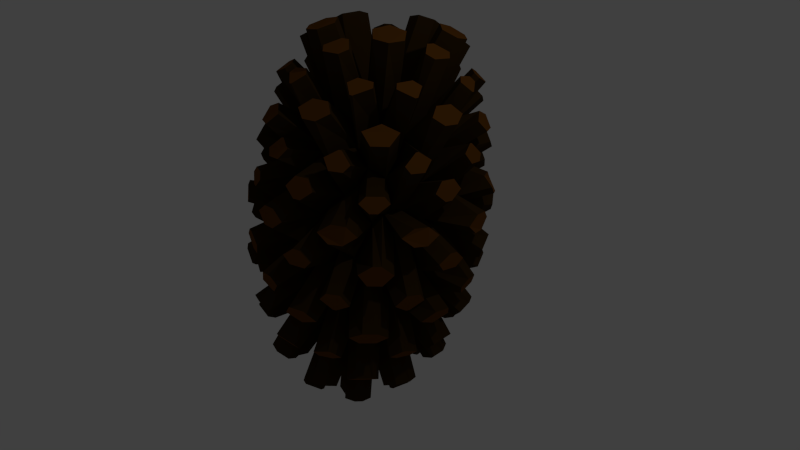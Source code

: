 # Source: Tannenzapfen.blend  (saved by Blender 2.76.0; exported with 4.5.12 LTS)
import bpy
from mathutils import Matrix  # noqa: F401  (used for matrix-valued properties, if any)

bpy.ops.wm.read_factory_settings(use_empty=True)
scene = bpy.context.scene
scene.name = 'Scene'

# ---- collections
col_collection_1 = bpy.data.collections.new('Collection 1'); scene.collection.children.link(col_collection_1)

# ---- materials (node trees are filled in below, after node groups)
mat_material_001 = bpy.data.materials.new('Material.001')
mat_material_001.alpha_threshold = 0.0
mat_material_001.roughness = 0.5
mat_material_002 = bpy.data.materials.new('Material.002')
mat_material_002.alpha_threshold = 0.0
mat_material_002.roughness = 0.5
mat_material_003 = bpy.data.materials.new('Material.003')
mat_material_003.alpha_threshold = 0.0
mat_material_003.roughness = 0.5

# ---- material node trees
mat_material_002.use_nodes = True; mat_material_002.node_tree.nodes.clear()
_N = mat_material_002.node_tree.nodes; _L = mat_material_002.node_tree.links
n0 = _N.new('ShaderNodeOutputMaterial'); n0.name = 'Material Output'; n0.location = (300, 300)
n1 = _N.new('ShaderNodeBsdfDiffuse'); n1.name = 'Diffuse BSDF'; n1.location = (10, 300)
n1.inputs[0].default_value = (0.03968, 0.02058, 0.004137, 1.0)
_L.new(n1.outputs[0], n0.inputs[0])
n0.is_active_output = True
mat_material_003.use_nodes = True; mat_material_003.node_tree.nodes.clear()
_N = mat_material_003.node_tree.nodes; _L = mat_material_003.node_tree.links
n0 = _N.new('ShaderNodeOutputMaterial'); n0.name = 'Material Output'; n0.location = (300, 300)
n1 = _N.new('ShaderNodeBsdfDiffuse'); n1.name = 'Diffuse BSDF'; n1.location = (10, 300)
n1.inputs[0].default_value = (0.1237, 0.04543, 0.005399, 1.0)
_L.new(n1.outputs[0], n0.inputs[0])
n0.is_active_output = True

# ---- world
world_world = bpy.data.worlds.new('World'); scene.world = world_world
world_world.color = (0.05088, 0.05088, 0.05088)
world_world.use_sun_shadow = False
world_world.sun_shadow_jitter_overblur = 0.0
world_world.cycles.sampling_method = 'MANUAL'
world_world.cycles.sample_map_resolution = 256

# ---- cameras
cam_camera = bpy.data.cameras.new('Camera')
cam_camera.clip_end = 100.0
cam_camera.lens = 35.0
cam_camera.sensor_width = 32.0
cam_camera.sensor_height = 18.0
cam_camera.ortho_scale = 7.314
cam_camera.dof.focus_distance = 0.0

# ---- lights
light_lamp = bpy.data.lights.new('Lamp', 'POINT')
light_lamp.transmission_factor = 0.0
light_lamp.cutoff_distance = 30.0
light_lamp.energy = 100.0
light_lamp.shadow_buffer_clip_start = 1.001
light_lamp.shadow_soft_size = 0.1
light_lamp.shadow_maximum_resolution = 0.006
light_lamp.use_absolute_resolution = True
light_lamp.cycles.use_multiple_importance_sampling = False

# ---- meshes
me_icosphere = bpy.data.meshes.new('Icosphere')
me_icosphere.from_pydata([(-0.05766, 0.4545, 2.173), (-0.1889, 0.2277, 2.207), (-0.05766, 0.0009011, 2.241), (0.1546, 0.08753, 2.228), (0.1546, 0.3678, 2.186), (0.4775, 0.6022, 1.74), (0.6174, 0.4048, 1.492), (0.6368, 0.5491, 1.344), (0.5315, 0.7313, 1.316), (0.4021, 0.8068, 1.635), (-0.01912, 0.9787, 1.61), (-0.1365, 0.986, 1.157), (-0.307, 0.9342, 1.286), (-0.3675, 0.8067, 1.432), (-0.181, 0.8709, 1.7), (-0.6278, 0.3568, 1.5), (-0.7198, 0.2029, 1.275), (-0.7198, -0.02217, 1.308), (-0.6278, -0.1032, 1.569), (-0.588, 0.1376, 1.606), (-0.3675, -0.5233, 1.835), (-0.307, -0.7179, 1.534), (-0.1365, -0.8052, 1.426), (-0.01912, -0.6953, 1.657), (-0.181, -0.5659, 1.712), (0.4775, -0.2673, 1.87), (0.4021, -0.5234, 1.632), (0.5315, -0.5149, 1.503), (0.6368, -0.3506, 1.358), (0.6174, -0.1691, 1.457), (0.3432, 0.7613, 0.1279), (0.416, 0.5961, 0.02107), (0.2115, 0.5774, -0.3848), (0.02417, 0.7198, -0.1167), (0.1604, 0.8272, 0.118), (-0.6027, 0.5809, 0.3515), (-0.4551, 0.5157, -0.2995), (-0.5537, 0.3015, -0.3435), (-0.6973, 0.1947, 0.08128), (-0.7157, 0.3621, 0.0686), (-0.7157, -0.4819, 0.511), (-0.6973, -0.3645, 0.1652), (-0.5537, -0.5912, -0.2095), (-0.4551, -0.7831, -0.1047), (-0.6027, -0.7007, 0.228), (0.1604, -0.9583, 0.3859), (0.02417, -0.9246, 0.13), (0.2115, -0.8671, -0.1681), (0.416, -0.7658, 0.2254), (0.3432, -0.8924, 0.376), (0.8148, -0.1897, 0.1514), (0.7122, -0.3622, -0.1678), (0.6844, -0.1135, -0.06775), (0.7122, 0.09489, -0.2364), (0.8148, 0.02357, 0.1194), (0.06322, -0.4703, -0.9747), (-0.1655, -0.3752, -0.9028), (-0.1655, -0.1084, -0.9429), (0.06322, -0.02592, -0.9552), (0.2046, -0.2544, -1.007), (0.06503, 0.6371, 2.1), (0.0001459, 0.8106, 1.932), (-0.1626, 0.8069, 1.759), (-0.284, 0.6947, 1.95), (-0.2456, 0.5004, 2.052), (-0.06824, 0.4945, 2.161), (0.2874, 0.6712, 1.802), (0.144, 0.6049, 2.104), (0.1823, 0.3922, 2.176), (0.336, 0.2731, 2.154), (0.463, 0.3677, 1.847), (0.4293, 0.5655, 1.795), (0.08095, 0.8372, 1.606), (0.2566, 0.7836, 1.738), (0.3768, 0.8087, 1.515), (0.2905, 0.9266, 1.413), (0.1413, 0.9875, 1.403), (0.01049, 0.9287, 1.296), (0.5438, 0.269, 1.692), (0.5438, 0.0371, 1.726), (0.6244, -0.08473, 1.772), (0.6964, -0.02388, 1.201), (0.6964, 0.173, 1.171), (0.6244, 0.3513, 1.383), (0.463, 0.02054, 2.119), (0.336, 0.1589, 2.103), (0.1823, 0.06138, 2.226), (0.144, -0.1629, 2.22), (0.2874, -0.283, 2.164), (0.4293, -0.216, 1.912), (-0.2944, 0.426, 2.131), (-0.4615, 0.3656, 1.848), (-0.5283, 0.1747, 1.854), (-0.4615, -0.009553, 1.904), (-0.2944, 0.00598, 2.126), (-0.2231, 0.2268, 2.201), (-0.4924, 0.4599, 1.663), (-0.3839, 0.6656, 1.756), (-0.3901, 0.7652, 1.32), (-0.5155, 0.69, 1.247), (-0.6076, 0.5082, 1.121), (-0.6165, 0.4034, 1.576), (-0.2456, -0.07839, 2.139), (-0.284, -0.2942, 2.098), (-0.1626, -0.4575, 1.949), (0.0001459, -0.4324, 1.967), (0.06503, -0.1951, 2.225), (-0.06824, -0.04086, 2.241), (-0.3839, -0.3233, 1.904), (-0.4924, -0.1538, 1.755), (-0.6165, -0.1074, 1.776), (-0.6076, -0.359, 1.251), (-0.5155, -0.4958, 1.425), (-0.3901, -0.5463, 1.517), (0.2566, -0.4413, 1.922), (0.08095, -0.5311, 1.812), (0.01049, -0.7097, 1.542), (0.1413, -0.7344, 1.662), (0.2905, -0.7255, 1.306), (0.3768, -0.5308, 1.716), (0.7245, 0.2869, 1.19), (0.8477, 0.06713, 0.7811), (0.8301, 0.1984, 0.6555), (0.7771, 0.3616, 0.6287), (0.7134, 0.547, 0.8545), (0.684, 0.4148, 0.8334), (0.8477, -0.03715, 0.7967), (0.7245, -0.1765, 0.9245), (0.684, -0.3542, 0.9488), (0.7134, -0.4743, 1.008), (0.7771, -0.3634, 0.7374), (0.8301, -0.1995, 0.7152), (0.06771, 1.008, 1.082), (0.2172, 0.9256, 0.6523), (0.08595, 0.8853, 0.201), (-0.0706, 0.9029, 0.3551), (-0.2172, 0.9256, 0.6523), (-0.07915, 1.014, 1.078), (0.3066, 0.92, 0.8344), (0.3815, 0.8573, 0.9507), (0.5033, 0.7763, 1.114), (0.6582, 0.61, 0.6996), (0.5509, 0.6555, 0.2331), (0.4271, 0.7623, 0.2194), (-0.6812, 0.4462, 1.166), (-0.7134, 0.5522, 0.8896), (-0.7769, 0.3798, 0.6283), (-0.8207, 0.2126, 0.651), (-0.8477, 0.03891, 0.593), (-0.7315, 0.2234, 0.8621), (-0.6582, 0.5873, 0.5481), (-0.4873, 0.7589, 0.9655), (-0.3715, 0.8947, 1.096), (-0.3066, 0.8652, 0.469), (-0.4366, 0.7992, 0.563), (-0.5661, 0.6791, 0.4285), (-0.4873, -0.6709, 0.9987), (-0.6582, -0.6028, 0.7267), (-0.5661, -0.7256, 0.6392), (-0.4366, -0.801, 0.8031), (-0.3066, -0.8916, 0.7325), (-0.3715, -0.7849, 1.013), (-0.6293, -0.4691, 1.043), (-0.6812, -0.2867, 1.276), (-0.7315, -0.1414, 1.062), (-0.8477, -0.06537, 0.6086), (-0.8207, -0.2144, 0.7151), (-0.7769, -0.3809, 0.7424), (0.3815, -0.7428, 1.191), (0.2719, -0.8368, 1.098), (0.4271, -0.8377, 0.6561), (0.5509, -0.7604, 0.4455), (0.6582, -0.58, 0.8782), (0.5033, -0.6175, 1.323), (0.193, -0.8956, 0.9255), (0.06771, -0.8483, 1.36), (-0.07915, -0.8551, 1.359), (-0.1909, -0.8956, 0.9255), (-0.0706, -0.9611, 0.6348), (0.08595, -0.9895, 0.4823), (0.5864, 0.5132, 0.1118), (0.684, 0.3642, 0.1341), (0.6984, 0.1505, -0.1204), (0.5636, 0.1929, -0.2355), (0.4521, 0.3189, -0.5556), (0.4437, 0.5205, -0.3044), (-0.3216, 0.6967, -0.1199), (-0.1637, 0.7836, 0.07119), (-0.01212, 0.6848, -0.3291), (-0.1038, 0.5193, -0.5857), (-0.2841, 0.4797, -0.407), (-0.4241, 0.5363, -0.3068), (-0.7851, -0.1954, 0.01397), (-0.7851, -0.01125, -0.01366), (-0.7058, 0.1548, 0.08305), (-0.6277, -0.04508, -0.3283), (-0.6277, -0.2807, -0.4657), (-0.7058, -0.3558, -0.04444), (-0.1637, -0.907, 0.4839), (-0.3216, -0.9034, 0.1202), (-0.4241, -0.786, 0.0201), (-0.2841, -0.7613, -0.09232), (-0.1038, -0.8451, -0.2083), (-0.01212, -0.9345, 0.04238), (0.684, -0.5109, 0.2654), (0.5864, -0.6366, 0.4434), (0.4437, -0.7891, -0.108), (0.4521, -0.67, -0.4073), (0.5636, -0.4557, -0.1382), (0.6984, -0.3813, -0.0406), (0.306, 0.2945, -0.7181), (0.2791, 0.09063, -0.6795), (0.08158, 0.039, -0.9498), (-0.07245, 0.1842, -0.9195), (0.01434, 0.3997, -0.7339), (0.1796, 0.4163, -0.7175), (0.3343, 0.006265, -0.6668), (0.5184, -0.0298, -0.6694), (0.5813, -0.1585, -0.3675), (0.5184, -0.3701, -0.6184), (0.3343, -0.437, -0.8263), (0.264, -0.2198, -0.776), (-0.3293, 0.2758, -0.7153), (-0.1618, 0.1718, -0.7826), (-0.2136, -0.0476, -0.8018), (-0.3791, -0.1466, -0.6439), (-0.5095, 0.01382, -0.585), (-0.4703, 0.1819, -0.6823), (-0.5095, -0.387, -0.5249), (-0.3791, -0.2509, -0.6282), (-0.2136, -0.3919, -0.7502), (-0.1618, -0.6159, -0.7995), (-0.3293, -0.6757, -0.5725), (-0.4703, -0.5763, -0.5686), (0.01434, -0.7996, -0.554), (-0.07245, -0.6481, -0.7947), (0.08158, -0.4984, -0.7342), (0.2791, -0.5214, -0.8137), (0.306, -0.6944, -0.5697), (0.1796, -0.772, -0.2755), (1.109, 0.7509, 1.498), (1.09, 0.6081, 1.656), (1.097, 0.5724, 1.665), (1.169, 0.4156, 1.598), (1.197, 0.5056, 1.457), (1.157, 0.6826, 1.427), (0.9408, 1.082, 1.111), (1.046, 0.9003, 1.139), (1.236, 0.832, 1.068), (1.177, 0.9415, 0.9388), (1.121, 1.026, 0.9261), (0.9126, 1.144, 1.021), (-0.4633, 1.516, 1.046), (-0.2928, 1.586, 1.036), (-0.2677, 1.613, 0.951), (-0.3942, 1.572, 0.8442), (-0.4836, 1.54, 0.849), (-0.5986, 1.494, 0.9689), (-1.226, -0.02676, 1.278), (-1.226, 0.1984, 1.244), (-1.402, 0.267, 1.153), (-1.42, 0.1095, 1.064), (-1.42, 0.005233, 1.079), (-1.238, -0.1191, 1.211), (-0.2928, -1.414, 1.486), (-0.4633, -1.345, 1.475), (-0.5279, -1.346, 1.395), (-0.4263, -1.425, 1.294), (-0.3473, -1.458, 1.299), (-0.2355, -1.465, 1.413), (1.046, -0.7287, 1.383), (0.9408, -0.9108, 1.41), (0.9126, -0.9964, 1.342), (0.9919, -0.9111, 1.217), (1.041, -0.8268, 1.204), (1.093, -0.6841, 1.296), (0.5533, 1.169, 2.323), (0.6951, 1.063, 2.314), (0.7434, 1.1, 2.255), (0.668, 1.303, 2.145), (0.6427, 1.323, 2.146), (0.5224, 1.281, 2.256), (-0.1854, 1.423, 2.261), (-0.02269, 1.404, 2.288), (0.05812, 1.471, 2.227), (-0.01234, 1.591, 2.105), (-0.04195, 1.593, 2.101), (-0.2038, 1.486, 2.197), (-0.9357, 0.3979, 2.414), (-0.8689, 0.5891, 2.41), (-0.8998, 0.701, 2.343), (-1.024, 0.6434, 2.248), (-1.035, 0.6084, 2.249), (-0.9954, 0.3901, 2.362), (-0.3915, -0.8148, 2.596), (-0.5129, -0.6735, 2.599), (-0.6128, -0.6809, 2.55), (-0.619, -0.8574, 2.473), (-0.5964, -0.8821, 2.473), (-0.4099, -0.894, 2.554), (1.018, -0.1896, 2.373), (0.9371, -0.0485, 2.455), (0.8563, -0.1148, 2.516), (0.8225, -0.3195, 2.522), (0.8708, -0.3714, 2.476), (1.011, -0.2264, 2.374), (-0.08028, 1.03, -0.9944), (0.01144, 1.171, -0.8981), (0.04773, 1.175, -0.8941), (0.2351, 1.063, -0.9595), (0.2032, 0.9393, -1.042), (0.0379, 0.9225, -1.06), (-1.1, 0.07847, -0.8517), (-1.178, 0.2309, -0.757), (-1.169, 0.2708, -0.7585), (-1.026, 0.4255, -0.8639), (-0.9423, 0.3435, -0.9523), (-0.9815, 0.1618, -0.9454), (-0.5994, -1.291, -0.6462), (-0.7394, -1.315, -0.5252), (-0.7704, -1.293, -0.5239), (-0.869, -1.102, -0.6348), (-0.7856, -1.049, -0.7433), (-0.6445, -1.149, -0.7488), (0.7292, -1.186, -0.6619), (0.7208, -1.329, -0.5229), (0.6931, -1.355, -0.5146), (0.4886, -1.408, -0.5888), (0.4567, -1.314, -0.7036), (0.5831, -1.198, -0.7414), (1.403, 0.1644, 0.4288), (1.421, 0.03437, 0.5627), (1.421, -0.06991, 0.5784), (1.403, -0.2335, 0.4885), (1.388, -0.1557, 0.3777), (1.388, 0.05752, 0.3457), (0.325, 0.1109, -1.808), (0.5225, 0.13, -1.755), (0.5778, 0.04565, -1.742), (0.5074, -0.1677, -1.766), (0.448, -0.1701, -1.782), (0.3067, 0.04582, -1.815), (0.6041, -1.454, 0.6715), (0.4837, -1.501, 0.793), (0.3943, -1.533, 0.7979), (0.263, -1.577, 0.69), (0.3375, -1.547, 0.5863), (0.5202, -1.481, 0.5764), (-0.7518, 0.7586, 2.662), (-0.5847, 0.7878, 2.737), (-0.5358, 0.8721, 2.725), (-0.5743, 1.066, 2.616), (-0.6742, 1.058, 2.567), (-0.7827, 0.8705, 2.595), (0.6965, -0.7918, -1.201), (0.8806, -0.7437, -1.119), (0.9257, -0.886, -1.016), (0.8143, -1.056, -0.9908), (0.6682, -1.068, -1.07), (0.6412, -0.8762, -1.189), (-1.03, -1.111, 0.6201), (-1.122, -0.9865, 0.7159), (-1.177, -0.9021, 0.7032), (-1.241, -0.7886, 0.5718), (-1.179, -0.8679, 0.4845), (-1.066, -1.04, 0.5104), (-0.01141, -0.96, -1.647), (-0.1654, -1.089, -1.572), (-0.2548, -1.057, -1.576), (-0.3066, -0.8536, -1.663), (-0.2585, -0.8173, -1.685), (-0.02977, -0.8997, -1.673), (-0.2108, -1.183, -1.143), (-0.124, -1.354, -1.027), (-0.2422, -1.437, -0.9337), (-0.4225, -1.372, -0.9435), (-0.4676, -1.23, -1.046), (-0.3002, -1.151, -1.148), (-1.241, 0.7195, 0.3455), (-1.177, 0.8666, 0.4379), (-1.122, 0.9509, 0.4252), (-1.03, 1.041, 0.2972), (-1.066, 0.9422, 0.213), (-1.179, 0.7697, 0.2389), (-0.5145, -0.5361, -1.711), (-0.68, -0.4078, -1.674), (-0.68, -0.3035, -1.69), (-0.5145, -0.1917, -1.763), (-0.4664, -0.2329, -1.773), (-0.4664, -0.4997, -1.733), (-0.8268, -0.3469, -1.268), (-0.9572, -0.4821, -1.158), (-1.075, -0.3749, -1.093), (-1.075, -0.1645, -1.125), (-0.9572, -0.08119, -1.218), (-0.8268, -0.2426, -1.284), (0.263, 1.507, 0.2273), (0.3943, 1.497, 0.3432), (0.4837, 1.465, 0.3481), (0.6041, 1.385, 0.2458), (0.5202, 1.382, 0.1469), (0.3375, 1.448, 0.1371), (-0.3066, 0.1258, -1.81), (-0.2548, 0.3458, -1.787), (-0.1654, 0.378, -1.792), (-0.01141, 0.2322, -1.826), (-0.02977, 0.1671, -1.833), (-0.2585, 0.08464, -1.82), (-0.3002, 0.5615, -1.404), (-0.4676, 0.6665, -1.331), (-0.4225, 0.8326, -1.274), (-0.2422, 0.8976, -1.284), (-0.124, 0.7904, -1.349), (-0.2108, 0.5938, -1.409), (0.5074, -0.5602, -1.707), (0.5778, -0.7569, -1.621), (0.5225, -0.8413, -1.609), (0.325, -0.8387, -1.666), (0.3067, -0.7784, -1.691), (0.448, -0.5626, -1.723), (1.171, -0.3664, -0.7451), (1.199, -0.5829, -0.6304), (1.185, -0.6209, -0.6292), (1.05, -0.6965, -0.7354), (1.005, -0.5543, -0.838), (1.068, -0.3811, -0.8436), (-0.6129, 1.357, 0.1771), (-0.4829, 1.452, 0.2798), (-0.3935, 1.484, 0.275), (-0.2469, 1.489, 0.1574), (-0.34, 1.391, 0.01774), (-0.4978, 1.334, 0.02628), (1.358, -0.4902, 0.1826), (1.305, -0.6541, 0.2046), (1.212, -0.7518, 0.065), (1.226, -0.5932, -0.04794), (1.24, -0.5552, -0.04909), (1.343, -0.4124, 0.07178), (0.2351, -1.5, -0.5751), (0.04773, -1.588, -0.4797), (0.01144, -1.585, -0.4846), (-0.08028, -1.478, -0.6182), (0.0379, -1.395, -0.7119), (0.2032, -1.406, -0.6898), (0.6412, 0.2866, -1.363), (0.6682, 0.5048, -1.306), (0.8143, 0.5167, -1.227), (0.9257, 0.3466, -1.201), (0.8806, 0.1805, -1.258), (0.6965, 0.2022, -1.351), (0.07248, -1.643, 0.3556), (-0.08407, -1.638, 0.3523), (-0.1772, -1.586, 0.1902), (-0.02559, -1.561, 0.09728), (0.0107, -1.564, 0.1022), (0.1469, -1.613, 0.2519), (-1.026, -0.8625, -0.6707), (-1.169, -0.6836, -0.6153), (-1.178, -0.645, -0.6256), (-1.1, -0.5271, -0.7608), (-0.9815, -0.6343, -0.826), (-0.9423, -0.81, -0.7792), (-0.2469, -1.579, 0.6176), (-0.3935, -1.541, 0.7288), (-0.4829, -1.508, 0.724), (-0.6129, -1.447, 0.5978), (-0.4978, -1.47, 0.4469), (-0.34, -1.527, 0.4555), (-1.313, -0.6431, 0.2055), (-1.357, -0.4766, 0.178), (-1.322, -0.3779, 0.008905), (-1.242, -0.5392, -0.05604), (-1.234, -0.5778, -0.04571), (-1.252, -0.7224, 0.1183), (-0.869, 0.6648, -0.8998), (-0.7704, 0.8799, -0.8499), (-0.7394, 0.9004, -0.8575), (-0.5994, 0.8425, -0.9663), (-0.6445, 0.6764, -1.023), (-0.7856, 0.5828, -0.9882), (-1.391, -0.2587, 0.4195), (-1.418, -0.08021, 0.5097), (-1.418, 0.02407, 0.4941), (-1.391, 0.1683, 0.3554), (-1.356, 0.02422, 0.2228), (-1.356, -0.16, 0.2504), (-0.8842, 1.128, -0.06024), (-0.7547, 1.226, -0.07741), (-0.6396, 1.203, -0.2283), (-0.7422, 1.061, -0.296), (-0.7732, 1.04, -0.2884), (-0.9208, 1.029, -0.1445), (0.4886, 0.9714, -0.9458), (0.6931, 0.9422, -0.8592), (0.7208, 0.9153, -0.8597), (0.7292, 0.7378, -0.9506), (0.5831, 0.7259, -1.03), (0.4567, 0.8479, -1.028), (1.239, -0.7798, 0.4977), (1.175, -0.9107, 0.6343), (1.12, -0.9951, 0.647), (1.012, -1.125, 0.5495), (1.048, -1.026, 0.3804), (1.145, -0.8774, 0.3581), (1.05, 0.2479, -0.8771), (1.185, 0.2067, -0.7534), (1.199, 0.1701, -0.7433), (1.171, -0.07058, -0.7895), (1.068, -0.08534, -0.8879), (1.005, 0.08182, -0.9334), (0.8907, -1.287, 0.2996), (0.7669, -1.393, 0.318), (0.683, -1.42, 0.223), (0.7559, -1.295, 0.0619), (0.7836, -1.27, 0.05352), (0.9263, -1.188, 0.1305), (1.012, 1.035, 0.2255), (1.12, 0.939, 0.3568), (1.175, 0.8546, 0.3695), (1.239, 0.6893, 0.2773), (1.145, 0.7417, 0.1152), (1.048, 0.8907, 0.0928), (0.6951, -0.5396, 2.555), (0.5533, -0.6385, 2.594), (0.5224, -0.7652, 2.563), (0.6427, -0.8377, 2.47), (0.668, -0.8187, 2.463), (0.7434, -0.5915, 2.509), (-0.7547, -1.397, 0.316), (-0.8842, -1.299, 0.3039), (-0.9208, -1.228, 0.1942), (-0.7732, -1.281, 0.0598), (-0.7422, -1.303, 0.05853), (-0.6396, -1.419, 0.1651), (0.4275, -1.412, 1.361), (0.537, -1.317, 1.462), (0.446, -1.298, 1.587), (0.2969, -1.359, 1.596), (0.2232, -1.445, 1.482), (0.3485, -1.444, 1.366), (-0.6075, -1.181, 1.788), (-0.668, -1.015, 1.9), (-0.6906, -0.99, 1.9), (-0.816, -0.9406, 1.801), (-0.7879, -1.068, 1.693), (-0.6721, -1.182, 1.707), (-1.357, 0.3057, 0.06062), (-1.313, 0.473, 0.03809), (-1.252, 0.5232, -0.06857), (-1.234, 0.3368, -0.1829), (-1.242, 0.2968, -0.1815), (-1.322, 0.1617, -0.07204), (-0.9877, -0.899, 1.284), (-0.8945, -0.9886, 1.413), (-0.9226, -0.8612, 1.522), (-1.015, -0.7019, 1.498), (-1.088, -0.6535, 1.363), (-1.036, -0.8146, 1.272), (-1.184, 0.4552, 1.542), (-1.092, 0.5928, 1.659), (-1.081, 0.6278, 1.657), (-1.072, 0.7835, 1.542), (-1.145, 0.6977, 1.428), (-1.196, 0.5239, 1.451), (-0.08407, 1.468, -0.1137), (0.07248, 1.473, -0.112), (0.1469, 1.414, -0.2022), (0.0107, 1.323, -0.3308), (-0.02559, 1.319, -0.3348), (-0.1772, 1.37, -0.2533), (1.253, 0.1197, 1.131), (1.228, 0.2916, 1.221), (1.2, 0.2017, 1.362), (1.2, 0.00475, 1.392), (1.228, -0.1226, 1.283), (1.253, 0.0154, 1.147), (-0.1228, 1.649, 1.363), (-0.00539, 1.596, 1.508), (0.02422, 1.593, 1.512), (0.155, 1.622, 1.417), (0.08143, 1.67, 1.282), (-0.06543, 1.676, 1.278), (1.305, 0.4832, 0.034), (1.358, 0.32, 0.06104), (1.343, 0.2131, -0.02205), (1.24, 0.3142, -0.1795), (1.226, 0.3508, -0.1896), (1.212, 0.5356, -0.1281), (0.3983, -0.6155, 2.868), (0.2549, -0.4946, 2.93), (0.1759, -0.5268, 2.934), (0.111, -0.7328, 2.886), (0.1918, -0.8139, 2.847), (0.3674, -0.7423, 2.837), (0.7669, 1.223, -0.07442), (0.8907, 1.116, -0.06096), (0.9263, 0.9721, -0.1936), (0.7836, 1.027, -0.291), (0.7559, 1.054, -0.2905), (0.683, 1.221, -0.1732), (0.8098, -0.9983, 1.76), (0.6804, -1.005, 1.898), (0.6551, -1.024, 1.905), (0.5688, -1.168, 1.835), (0.6598, -1.187, 1.71), (0.7816, -1.084, 1.692), (-0.5743, -0.4531, 2.844), (-0.5358, -0.2364, 2.891), (-0.5847, -0.1521, 2.878), (-0.7518, -0.1463, 2.798), (-0.7827, -0.273, 2.766), (-0.6742, -0.4606, 2.794), (0.155, -1.337, 1.86), (0.02422, -1.282, 1.944), (-0.00539, -1.285, 1.94), (-0.1228, -1.379, 1.817), (-0.06543, -1.43, 1.744), (0.08143, -1.423, 1.746), (-0.02269, -0.8735, 2.629), (-0.1854, -0.8989, 2.609), (-0.2038, -0.9781, 2.567), (-0.04195, -1.108, 2.507), (-0.01234, -1.105, 2.51), (0.05812, -0.9547, 2.591), (-1.174, 0.9497, 1.007), (-1.088, 0.8225, 1.142), (-1.015, 0.9083, 1.256), (-0.9226, 1.068, 1.232), (-0.8945, 1.158, 1.091), (-1.119, 1.034, 0.9942), (-1.072, -0.4986, 1.735), (-1.081, -0.3161, 1.799), (-1.092, -0.2821, 1.79), (-1.184, -0.1848, 1.638), (-1.196, -0.2772, 1.571), (-1.145, -0.4502, 1.6), (-0.8689, -0.05819, 2.507), (-0.9357, 0.1258, 2.455), (-0.9954, 0.1179, 2.402), (-1.035, -0.1238, 2.359), (-1.024, -0.1577, 2.368), (-0.8998, -0.1849, 2.476), (0.111, 1.345, 2.574), (0.1759, 1.163, 2.681), (0.2549, 1.13, 2.686), (0.3983, 1.228, 2.592), (0.3674, 1.34, 2.524), (0.1918, 1.411, 2.514), (-0.816, 1.226, 1.476), (-0.6906, 1.302, 1.556), (-0.668, 1.325, 1.549), (-0.6075, 1.451, 1.393), (-0.6721, 1.429, 1.315), (-0.7879, 1.315, 1.335), (1.169, -0.1307, 1.68), (1.097, -0.2607, 1.79), (1.09, -0.2974, 1.792), (1.109, -0.4805, 1.683), (1.157, -0.4359, 1.595), (1.197, -0.2581, 1.571), (0.3933, 1.579, 0.9124), (0.2232, 1.614, 1.023), (0.2969, 1.565, 1.158), (0.446, 1.504, 1.167), (0.537, 1.486, 1.042), (0.4827, 1.547, 0.9172), (1.011, 0.711, 2.234), (0.8708, 0.8794, 2.288), (0.8225, 0.8432, 2.347), (0.8563, 0.6457, 2.401), (0.9371, 0.5646, 2.363), (1.018, 0.6753, 2.243), (-0.5129, 1.204, 2.318), (-0.3915, 1.339, 2.273), (-0.4099, 1.402, 2.21), (-0.5964, 1.367, 2.135), (-0.619, 1.343, 2.143), (-0.6128, 1.197, 2.268), (0.9027, 0.1828, 2.698), (0.9027, 0.4147, 2.663), (0.8218, 0.4958, 2.702), (0.6948, 0.37, 2.8), (0.6948, 0.2657, 2.816), (0.8218, 0.1165, 2.758), (0.5688, 1.453, 1.442), (0.6551, 1.336, 1.551), (0.6804, 1.316, 1.55), (0.8098, 1.269, 1.42), (0.7816, 1.331, 1.33), (0.6598, 1.434, 1.317), (0.8604, 0.9837, 1.902), (1.0, 0.8153, 1.847), (1.02, 0.9581, 1.689), (0.9144, 1.14, 1.661), (0.785, 1.187, 1.791), (-0.1654, 1.575, 1.733), (-0.2827, 1.629, 1.588), (-0.4532, 1.559, 1.598), (-0.5137, 1.433, 1.755), (-0.3273, 1.468, 1.829), (-1.101, 0.4179, 1.907), (-1.193, 0.2803, 1.79), (-1.193, 0.0552, 1.824), (-1.101, -0.04212, 1.976), (-1.061, 0.1996, 2.019), (-0.5137, -1.057, 2.128), (-0.4532, -1.224, 2.016), (-0.2827, -1.293, 2.026), (-0.1654, -1.199, 2.149), (-0.3273, -1.069, 2.21), (0.8604, -0.5846, 2.137), (0.785, -0.8117, 2.091), (0.9144, -0.8047, 1.953), (1.02, -0.6226, 1.926), (1.0, -0.4396, 2.035), (0.5114, 1.271, -0.3914), (0.5843, 1.104, -0.5087), (0.3798, 1.133, -0.5953), (0.1924, 1.245, -0.5299), (0.3287, 1.337, -0.4013), (-1.043, 0.8422, -0.3271), (-0.8957, 0.8531, -0.471), (-0.9943, 0.638, -0.521), (-1.138, 0.4833, -0.4155), (-1.156, 0.6697, -0.3012), (-1.156, -0.9308, -0.06111), (-1.138, -0.7861, -0.2251), (-0.9943, -0.965, -0.2805), (-0.8957, -1.156, -0.1696), (-1.043, -1.103, -0.03523), (0.3287, -1.598, 0.03897), (0.1924, -1.548, -0.1108), (0.3798, -1.46, -0.2062), (0.5843, -1.407, -0.132), (0.5114, -1.532, 0.02908), (1.359, -0.2372, -0.1652), (1.257, -0.38, -0.286), (1.229, -0.1635, -0.4008), (1.257, 0.07715, -0.3546), (1.359, -0.02392, -0.1972), (0.06322, -0.6083, -1.894), (-0.1655, -0.5258, -1.907), (-0.1655, -0.259, -1.947), (0.06322, -0.1765, -1.959), (0.2046, -0.3924, -1.927), (-0.03046, 1.122, 2.818), (-0.09534, 1.305, 2.711), (-0.2581, 1.323, 2.684), (-0.3795, 1.189, 2.728), (-0.341, 0.9955, 2.837), (-0.1637, 0.98, 2.882), (0.5374, 1.047, 2.749), (0.394, 0.949, 2.844), (0.4323, 0.7368, 2.918), (0.586, 0.6172, 2.893), (0.713, 0.7431, 2.795), (0.6793, 0.9406, 2.741), (0.2219, 1.454, 2.004), (0.3975, 1.382, 2.015), (0.5178, 1.424, 1.905), (0.4314, 1.541, 1.796), (0.2823, 1.602, 1.787), (0.1515, 1.574, 1.883), (1.0, 0.3409, 2.171), (1.0, 0.109, 2.206), (1.081, -0.03208, 2.123), (1.153, 0.09789, 2.013), (1.153, 0.2948, 1.983), (1.081, 0.4516, 2.051), (0.713, -0.09242, 2.92), (0.586, 0.05677, 2.977), (0.4323, -0.05023, 3.036), (0.394, -0.275, 3.027), (0.5374, -0.3959, 2.966), (0.6793, -0.2971, 2.927), (-0.6034, 0.542, 2.905), (-0.7705, 0.5129, 2.829), (-0.8374, 0.3218, 2.834), (-0.7705, 0.1378, 2.886), (-0.6034, 0.132, 2.966), (-0.5321, 0.3433, 2.977), (-0.8615, 0.8686, 2.092), (-0.7529, 1.056, 2.064), (-0.7592, 1.202, 1.938), (-0.8845, 1.126, 1.858), (-0.9767, 0.9667, 1.882), (-0.9855, 0.811, 1.997), (-0.341, -0.3215, 3.034), (-0.3795, -0.5382, 2.987), (-0.2581, -0.6795, 2.984), (-0.09534, -0.6541, 3.005), (-0.03046, -0.4482, 3.053), (-0.1637, -0.2935, 3.073), (-0.7529, -0.6062, 2.313), (-0.8615, -0.4186, 2.285), (-0.9855, -0.3914, 2.177), (-0.9767, -0.574, 2.113), (-0.8845, -0.7333, 2.137), (-0.7592, -0.7827, 2.236), (0.3975, -0.9323, 2.362), (0.2219, -1.004, 2.373), (0.1515, -1.154, 2.292), (0.2823, -1.209, 2.209), (0.4314, -1.149, 2.2), (0.5178, -1.005, 2.269), (1.366, 0.4419, 0.8817), (1.395, 0.2699, 0.7919), (1.377, 0.4, 0.6579), (1.324, 0.5631, 0.6309), (1.26, 0.7284, 0.7231), (1.32, 0.6189, 0.8525), (1.395, -0.2278, 0.8666), (1.366, -0.3659, 1.003), (1.32, -0.5437, 1.027), (1.26, -0.6863, 0.9353), (1.324, -0.5554, 0.7987), (1.377, -0.3915, 0.7767), (0.07589, 1.604, 0.7073), (0.2177, 1.57, 0.5969), (0.08635, 1.58, 0.481), (-0.0702, 1.574, 0.4793), (-0.2168, 1.57, 0.5969), (-0.09033, 1.61, 0.7038), (0.6443, 1.416, 0.62), (0.7683, 1.355, 0.7447), (0.9062, 1.251, 0.7577), (0.9958, 1.133, 0.6625), (0.8885, 1.228, 0.5311), (0.7647, 1.335, 0.5176), (-1.319, 0.602, 0.8576), (-1.26, 0.7293, 0.723), (-1.324, 0.5822, 0.6306), (-1.367, 0.415, 0.6531), (-1.394, 0.2708, 0.7918), (-1.376, 0.4282, 0.8811), (-0.9965, 1.132, 0.6626), (-0.8911, 1.256, 0.7596), (-0.76, 1.369, 0.74), (-0.645, 1.415, 0.62), (-0.775, 1.32, 0.5174), (-0.9045, 1.223, 0.5345), (-0.8911, -1.18, 1.125), (-0.9965, -1.09, 0.9959), (-0.9045, -1.214, 0.9001), (-0.775, -1.312, 0.9122), (-0.645, -1.373, 1.038), (-0.76, -1.294, 1.139), (-1.26, -0.6872, 0.9355), (-1.319, -0.526, 1.027), (-1.376, -0.353, 0.9983), (-1.394, -0.2287, 0.8667), (-1.367, -0.4072, 0.7765), (-1.324, -0.5737, 0.804), (0.7683, -1.279, 1.14), (0.6443, -1.374, 1.038), (0.7647, -1.327, 0.917), (0.8885, -1.221, 0.8985), (0.9958, -1.09, 0.996), (0.9062, -1.176, 1.122), (0.2177, -1.528, 1.062), (0.06806, -1.528, 1.177), (-0.0788, -1.535, 1.176), (-0.2168, -1.528, 1.062), (-0.0702, -1.566, 0.9503), (0.08635, -1.571, 0.9536), (1.015, 0.7712, -0.5243), (1.113, 0.6222, -0.5019), (1.127, 0.4375, -0.5634), (0.9923, 0.4786, -0.6871), (0.8809, 0.6488, -0.7126), (0.8725, 0.8263, -0.6217), (-0.4854, 1.198, -0.5884), (-0.3275, 1.255, -0.5969), (-0.1759, 1.204, -0.6784), (-0.2676, 1.063, -0.7747), (-0.4479, 0.9978, -0.765), (-0.5879, 1.056, -0.6561), (-1.315, -0.2531, -0.3706), (-1.315, -0.06894, -0.3982), (-1.236, 0.06621, -0.5077), (-1.158, -0.08619, -0.6023), (-1.158, -0.2965, -0.5708), (-1.236, -0.4144, -0.4356), (-0.3275, -1.577, -0.172), (-0.4854, -1.52, -0.1805), (-0.5879, -1.404, -0.2871), (-0.4479, -1.381, -0.4082), (-0.2676, -1.446, -0.3984), (-0.1759, -1.553, -0.2648), (1.113, -0.9442, -0.2669), (1.015, -1.093, -0.2446), (0.8725, -1.175, -0.3215), (0.8809, -1.031, -0.4605), (0.9923, -0.8613, -0.4861), (1.127, -0.7857, -0.3799), (0.4272, 0.6015, -1.492), (0.4002, 0.3833, -1.549), (0.2028, 0.3642, -1.602), (0.04872, 0.51, -1.568), (0.1355, 0.7067, -1.508), (0.3008, 0.7235, -1.49), (0.7264, -0.1149, -1.474), (0.9105, -0.1366, -1.381), (0.9735, -0.3038, -1.336), (0.9105, -0.4769, -1.33), (0.7264, -0.525, -1.413), (0.6561, -0.3282, -1.499), (-0.6465, 0.4247, -1.466), (-0.4791, 0.3197, -1.539), (-0.5308, 0.09974, -1.563), (-0.6963, -0.01203, -1.49), (-0.8268, 0.1494, -1.424), (-0.7876, 0.3311, -1.431), (-0.8268, -0.7629, -1.287), (-0.6963, -0.6278, -1.397), (-0.5308, -0.7561, -1.434), (-0.4791, -0.9596, -1.348), (-0.6465, -1.038, -1.246), (-0.7876, -0.9386, -1.241), (0.1355, -1.32, -1.204), (0.04872, -1.15, -1.319), (0.2028, -1.021, -1.395), (0.4002, -1.023, -1.338), (0.4272, -1.215, -1.22), (0.3008, -1.331, -1.182)], [], [(69, 68, 4, 3, 86, 85), (2, 1, 95, 94, 102, 107), (3, 2, 107, 106, 87, 86), (0, 4, 68, 67, 60, 65), (0, 1, 2, 3, 4), (1, 0, 65, 64, 90, 95), (240, 241, 242, 243, 244, 245), (6, 241, 240, 7), (83, 242, 241, 6), (82, 243, 242, 83), (120, 244, 243, 82), (125, 245, 244, 120), (7, 240, 245, 125), (246, 247, 248, 249, 250, 251), (7, 247, 246, 8), (125, 248, 247, 7), (124, 249, 248, 125), (141, 250, 249, 124), (140, 251, 250, 141), (8, 246, 251, 140), (252, 253, 254, 255, 256, 257), (11, 253, 252, 12), (137, 254, 253, 11), (136, 255, 254, 137), (153, 256, 255, 136), (152, 257, 256, 153), (12, 252, 257, 152), (258, 259, 260, 261, 262, 263), (16, 259, 258, 17), (149, 260, 259, 16), (148, 261, 260, 149), (165, 262, 261, 148), (164, 263, 262, 165), (17, 258, 263, 164), (264, 265, 266, 267, 268, 269), (21, 265, 264, 22), (161, 266, 265, 21), (160, 267, 266, 161), (177, 268, 267, 160), (176, 269, 268, 177), (22, 264, 269, 176), (270, 271, 272, 273, 274, 275), (27, 271, 270, 28), (173, 272, 271, 27), (172, 273, 272, 173), (129, 274, 273, 172), (128, 275, 274, 129), (28, 270, 275, 128), (276, 277, 278, 279, 280, 281), (71, 277, 276, 66), (5, 278, 277, 71), (9, 279, 278, 5), (74, 280, 279, 9), (73, 281, 280, 74), (66, 276, 281, 73), (282, 283, 284, 285, 286, 287), (61, 283, 282, 62), (72, 284, 283, 61), (77, 285, 284, 72), (10, 286, 285, 77), (14, 287, 286, 10), (62, 282, 287, 14), (288, 289, 290, 291, 292, 293), (91, 289, 288, 92), (96, 290, 289, 91), (101, 291, 290, 96), (15, 292, 291, 101), (19, 293, 292, 15), (92, 288, 293, 19), (294, 295, 296, 297, 298, 299), (103, 295, 294, 104), (108, 296, 295, 103), (113, 297, 296, 108), (20, 298, 297, 113), (24, 299, 298, 20), (104, 294, 299, 24), (300, 301, 302, 303, 304, 305), (79, 301, 300, 80), (84, 302, 301, 79), (89, 303, 302, 84), (25, 304, 303, 89), (29, 305, 304, 25), (80, 300, 305, 29), (306, 307, 308, 309, 310, 311), (188, 307, 306, 189), (33, 308, 307, 188), (32, 309, 308, 33), (215, 310, 309, 32), (214, 311, 310, 215), (189, 306, 311, 214), (312, 313, 314, 315, 316, 317), (194, 313, 312, 195), (38, 314, 313, 194), (37, 315, 314, 38), (227, 316, 315, 37), (226, 317, 316, 227), (195, 312, 317, 226), (318, 319, 320, 321, 322, 323), (200, 319, 318, 201), (43, 320, 319, 200), (42, 321, 320, 43), (233, 322, 321, 42), (232, 323, 322, 233), (201, 318, 323, 232), (324, 325, 326, 327, 328, 329), (206, 325, 324, 207), (48, 326, 325, 206), (47, 327, 326, 48), (239, 328, 327, 47), (238, 329, 328, 239), (207, 324, 329, 238), (330, 331, 332, 333, 334, 335), (121, 331, 330, 122), (126, 332, 331, 121), (131, 333, 332, 126), (50, 334, 333, 131), (54, 335, 334, 50), (122, 330, 335, 54), (336, 337, 338, 339, 340, 341), (211, 337, 336, 212), (216, 338, 337, 211), (221, 339, 338, 216), (59, 340, 339, 221), (58, 341, 340, 59), (212, 336, 341, 58), (342, 343, 344, 345, 346, 347), (169, 343, 342, 170), (174, 344, 343, 169), (179, 345, 344, 174), (45, 346, 345, 179), (49, 347, 346, 45), (170, 342, 347, 49), (348, 349, 350, 351, 352, 353), (90, 349, 348, 91), (64, 350, 349, 90), (63, 351, 350, 64), (97, 352, 351, 63), (96, 353, 352, 97), (91, 348, 353, 96), (354, 355, 356, 357, 358, 359), (219, 355, 354, 220), (208, 356, 355, 219), (207, 357, 356, 208), (238, 358, 357, 207), (237, 359, 358, 238), (220, 354, 359, 237), (360, 361, 362, 363, 364, 365), (157, 361, 360, 158), (162, 362, 361, 157), (167, 363, 362, 162), (40, 364, 363, 167), (44, 365, 364, 40), (158, 360, 365, 44), (366, 367, 368, 369, 370, 371), (235, 367, 366, 236), (231, 368, 367, 235), (230, 369, 368, 231), (56, 370, 369, 230), (55, 371, 370, 56), (236, 366, 371, 55), (372, 373, 374, 375, 376, 377), (234, 373, 372, 235), (202, 374, 373, 234), (201, 375, 374, 202), (232, 376, 375, 201), (231, 377, 376, 232), (235, 372, 377, 231), (378, 379, 380, 381, 382, 383), (145, 379, 378, 146), (150, 380, 379, 145), (155, 381, 380, 150), (35, 382, 381, 155), (39, 383, 382, 35), (146, 378, 383, 39), (384, 385, 386, 387, 388, 389), (229, 385, 384, 230), (225, 386, 385, 229), (224, 387, 386, 225), (57, 388, 387, 224), (56, 389, 388, 57), (230, 384, 389, 56), (390, 391, 392, 393, 394, 395), (228, 391, 390, 229), (196, 392, 391, 228), (195, 393, 392, 196), (226, 394, 393, 195), (225, 395, 394, 226), (229, 390, 395, 225), (396, 397, 398, 399, 400, 401), (133, 397, 396, 134), (138, 398, 397, 133), (143, 399, 398, 138), (30, 400, 399, 143), (34, 401, 400, 30), (134, 396, 401, 34), (402, 403, 404, 405, 406, 407), (223, 403, 402, 224), (213, 404, 403, 223), (212, 405, 404, 213), (58, 406, 405, 212), (57, 407, 406, 58), (224, 402, 407, 57), (408, 409, 410, 411, 412, 413), (222, 409, 408, 223), (190, 410, 409, 222), (189, 411, 410, 190), (214, 412, 411, 189), (213, 413, 412, 214), (223, 408, 413, 213), (414, 415, 416, 417, 418, 419), (220, 415, 414, 221), (237, 416, 415, 220), (236, 417, 416, 237), (55, 418, 417, 236), (59, 419, 418, 55), (221, 414, 419, 59), (420, 421, 422, 423, 424, 425), (51, 421, 420, 52), (209, 422, 421, 51), (208, 423, 422, 209), (219, 424, 423, 208), (218, 425, 424, 219), (52, 420, 425, 218), (426, 427, 428, 429, 430, 431), (153, 427, 426, 154), (136, 428, 427, 153), (135, 429, 428, 136), (187, 430, 429, 135), (186, 431, 430, 187), (154, 426, 431, 186), (432, 433, 434, 435, 436, 437), (130, 433, 432, 131), (204, 434, 433, 130), (209, 435, 434, 204), (51, 436, 435, 209), (50, 437, 436, 51), (131, 432, 437, 50), (438, 439, 440, 441, 442, 443), (46, 439, 438, 47), (203, 440, 439, 46), (202, 441, 440, 203), (234, 442, 441, 202), (239, 443, 442, 234), (47, 438, 443, 239), (444, 445, 446, 447, 448, 449), (210, 445, 444, 211), (184, 446, 445, 210), (183, 447, 446, 184), (217, 448, 447, 183), (216, 449, 448, 217), (211, 444, 449, 216), (450, 451, 452, 453, 454, 455), (178, 451, 450, 179), (198, 452, 451, 178), (203, 453, 452, 198), (46, 454, 453, 203), (45, 455, 454, 46), (179, 450, 455, 45), (456, 457, 458, 459, 460, 461), (41, 457, 456, 42), (197, 458, 457, 41), (196, 459, 458, 197), (228, 460, 459, 196), (233, 461, 460, 228), (42, 456, 461, 233), (462, 463, 464, 465, 466, 467), (177, 463, 462, 178), (160, 464, 463, 177), (159, 465, 464, 160), (199, 466, 465, 159), (198, 467, 466, 199), (178, 462, 467, 198), (468, 469, 470, 471, 472, 473), (166, 469, 468, 167), (192, 470, 469, 166), (197, 471, 470, 192), (41, 472, 471, 197), (40, 473, 472, 41), (167, 468, 473, 40), (474, 475, 476, 477, 478, 479), (36, 475, 474, 37), (191, 476, 475, 36), (190, 477, 476, 191), (222, 478, 477, 190), (227, 479, 478, 222), (37, 474, 479, 227), (480, 481, 482, 483, 484, 485), (165, 481, 480, 166), (148, 482, 481, 165), (147, 483, 482, 148), (193, 484, 483, 147), (192, 485, 484, 193), (166, 480, 485, 192), (486, 487, 488, 489, 490, 491), (154, 487, 486, 155), (186, 488, 487, 154), (191, 489, 488, 186), (36, 490, 489, 191), (35, 491, 490, 36), (155, 486, 491, 35), (492, 493, 494, 495, 496, 497), (31, 493, 492, 32), (185, 494, 493, 31), (184, 495, 494, 185), (210, 496, 495, 184), (215, 497, 496, 210), (32, 492, 497, 215), (498, 499, 500, 501, 502, 503), (129, 499, 498, 130), (172, 500, 499, 129), (171, 501, 500, 172), (205, 502, 501, 171), (204, 503, 502, 205), (130, 498, 503, 204), (504, 505, 506, 507, 508, 509), (182, 505, 504, 183), (53, 506, 505, 182), (52, 507, 506, 53), (218, 508, 507, 52), (217, 509, 508, 218), (183, 504, 509, 217), (510, 511, 512, 513, 514, 515), (170, 511, 510, 171), (49, 512, 511, 170), (48, 513, 512, 49), (206, 514, 513, 48), (205, 515, 514, 206), (171, 510, 515, 205), (516, 517, 518, 519, 520, 521), (141, 517, 516, 142), (124, 518, 517, 141), (123, 519, 518, 124), (181, 520, 519, 123), (180, 521, 520, 181), (142, 516, 521, 180), (522, 523, 524, 525, 526, 527), (88, 523, 522, 89), (114, 524, 523, 88), (119, 525, 524, 114), (26, 526, 525, 119), (25, 527, 526, 26), (89, 522, 527, 25), (528, 529, 530, 531, 532, 533), (158, 529, 528, 159), (44, 530, 529, 158), (43, 531, 530, 44), (200, 532, 531, 43), (199, 533, 532, 200), (159, 528, 533, 199), (534, 535, 536, 537, 538, 539), (168, 535, 534, 169), (118, 536, 535, 168), (117, 537, 536, 118), (175, 538, 537, 117), (174, 539, 538, 175), (169, 534, 539, 174), (540, 541, 542, 543, 544, 545), (20, 541, 540, 21), (113, 542, 541, 20), (112, 543, 542, 113), (156, 544, 543, 112), (161, 545, 544, 156), (21, 540, 545, 161), (546, 547, 548, 549, 550, 551), (146, 547, 546, 147), (39, 548, 547, 146), (38, 549, 548, 39), (194, 550, 549, 38), (193, 551, 550, 194), (147, 546, 551, 193), (552, 553, 554, 555, 556, 557), (156, 553, 552, 157), (112, 554, 553, 156), (111, 555, 554, 112), (163, 556, 555, 111), (162, 557, 556, 163), (157, 552, 557, 162), (558, 559, 560, 561, 562, 563), (15, 559, 558, 16), (101, 560, 559, 15), (100, 561, 560, 101), (144, 562, 561, 100), (149, 563, 562, 144), (16, 558, 563, 149), (564, 565, 566, 567, 568, 569), (134, 565, 564, 135), (34, 566, 565, 134), (33, 567, 566, 34), (188, 568, 567, 33), (187, 569, 568, 188), (135, 564, 569, 187), (570, 571, 572, 573, 574, 575), (120, 571, 570, 121), (82, 572, 571, 120), (81, 573, 572, 82), (127, 574, 573, 81), (126, 575, 574, 127), (121, 570, 575, 126), (576, 577, 578, 579, 580, 581), (10, 577, 576, 11), (77, 578, 577, 10), (76, 579, 578, 77), (132, 580, 579, 76), (137, 581, 580, 132), (11, 576, 581, 137), (582, 583, 584, 585, 586, 587), (122, 583, 582, 123), (54, 584, 583, 122), (53, 585, 584, 54), (182, 586, 585, 53), (181, 587, 586, 182), (123, 582, 587, 181), (588, 589, 590, 591, 592, 593), (87, 589, 588, 88), (106, 590, 589, 87), (105, 591, 590, 106), (115, 592, 591, 105), (114, 593, 592, 115), (88, 588, 593, 114), (594, 595, 596, 597, 598, 599), (142, 595, 594, 143), (180, 596, 595, 142), (185, 597, 596, 180), (31, 598, 597, 185), (30, 599, 598, 31), (143, 594, 599, 30), (600, 601, 602, 603, 604, 605), (26, 601, 600, 27), (119, 602, 601, 26), (118, 603, 602, 119), (168, 604, 603, 118), (173, 605, 604, 168), (27, 600, 605, 173), (606, 607, 608, 609, 610, 611), (102, 607, 606, 103), (94, 608, 607, 102), (93, 609, 608, 94), (109, 610, 609, 93), (108, 611, 610, 109), (103, 606, 611, 108), (612, 613, 614, 615, 616, 617), (116, 613, 612, 117), (23, 614, 613, 116), (22, 615, 614, 23), (176, 616, 615, 22), (175, 617, 616, 176), (117, 612, 617, 175), (618, 619, 620, 621, 622, 623), (104, 619, 618, 105), (24, 620, 619, 104), (23, 621, 620, 24), (116, 622, 621, 23), (115, 623, 622, 116), (105, 618, 623, 115), (624, 625, 626, 627, 628, 629), (144, 625, 624, 145), (100, 626, 625, 144), (99, 627, 626, 100), (151, 628, 627, 99), (150, 629, 628, 151), (145, 624, 629, 150), (630, 631, 632, 633, 634, 635), (110, 631, 630, 111), (18, 632, 631, 110), (17, 633, 632, 18), (164, 634, 633, 17), (163, 635, 634, 164), (111, 630, 635, 163), (636, 637, 638, 639, 640, 641), (92, 637, 636, 93), (19, 638, 637, 92), (18, 639, 638, 19), (110, 640, 639, 18), (109, 641, 640, 110), (93, 636, 641, 109), (642, 643, 644, 645, 646, 647), (60, 643, 642, 61), (67, 644, 643, 60), (66, 645, 644, 67), (73, 646, 645, 66), (72, 647, 646, 73), (61, 642, 647, 72), (648, 649, 650, 651, 652, 653), (98, 649, 648, 99), (13, 650, 649, 98), (12, 651, 650, 13), (152, 652, 651, 12), (151, 653, 652, 152), (99, 648, 653, 151), (654, 655, 656, 657, 658, 659), (80, 655, 654, 81), (29, 656, 655, 80), (28, 657, 656, 29), (128, 658, 657, 28), (127, 659, 658, 128), (81, 654, 659, 127), (660, 661, 662, 663, 664, 665), (132, 661, 660, 133), (76, 662, 661, 132), (75, 663, 662, 76), (139, 664, 663, 75), (138, 665, 664, 139), (133, 660, 665, 138), (666, 667, 668, 669, 670, 671), (5, 667, 666, 6), (71, 668, 667, 5), (70, 669, 668, 71), (78, 670, 669, 70), (83, 671, 670, 78), (6, 666, 671, 83), (672, 673, 674, 675, 676, 677), (62, 673, 672, 63), (14, 674, 673, 62), (13, 675, 674, 14), (98, 676, 675, 13), (97, 677, 676, 98), (63, 672, 677, 97), (678, 679, 680, 681, 682, 683), (78, 679, 678, 79), (70, 680, 679, 78), (69, 681, 680, 70), (85, 682, 681, 69), (84, 683, 682, 85), (79, 678, 683, 84), (684, 685, 686, 687, 688, 689), (74, 685, 684, 75), (9, 686, 685, 74), (8, 687, 686, 9), (140, 688, 687, 8), (139, 689, 688, 140), (75, 684, 689, 139), (690, 691, 692, 693, 694), (6, 691, 690, 5), (7, 692, 691, 6), (8, 693, 692, 7), (9, 694, 693, 8), (5, 690, 694, 9), (695, 696, 697, 698, 699), (11, 696, 695, 10), (12, 697, 696, 11), (13, 698, 697, 12), (14, 699, 698, 13), (10, 695, 699, 14), (700, 701, 702, 703, 704), (16, 701, 700, 15), (17, 702, 701, 16), (18, 703, 702, 17), (19, 704, 703, 18), (15, 700, 704, 19), (705, 706, 707, 708, 709), (21, 706, 705, 20), (22, 707, 706, 21), (23, 708, 707, 22), (24, 709, 708, 23), (20, 705, 709, 24), (710, 711, 712, 713, 714), (26, 711, 710, 25), (27, 712, 711, 26), (28, 713, 712, 27), (29, 714, 713, 28), (25, 710, 714, 29), (715, 716, 717, 718, 719), (31, 716, 715, 30), (32, 717, 716, 31), (33, 718, 717, 32), (34, 719, 718, 33), (30, 715, 719, 34), (720, 721, 722, 723, 724), (36, 721, 720, 35), (37, 722, 721, 36), (38, 723, 722, 37), (39, 724, 723, 38), (35, 720, 724, 39), (725, 726, 727, 728, 729), (41, 726, 725, 40), (42, 727, 726, 41), (43, 728, 727, 42), (44, 729, 728, 43), (40, 725, 729, 44), (730, 731, 732, 733, 734), (46, 731, 730, 45), (47, 732, 731, 46), (48, 733, 732, 47), (49, 734, 733, 48), (45, 730, 734, 49), (735, 736, 737, 738, 739), (51, 736, 735, 50), (52, 737, 736, 51), (53, 738, 737, 52), (54, 739, 738, 53), (50, 735, 739, 54), (740, 741, 742, 743, 744), (56, 741, 740, 55), (57, 742, 741, 56), (58, 743, 742, 57), (59, 744, 743, 58), (55, 740, 744, 59), (745, 746, 747, 748, 749, 750), (61, 746, 745, 60), (62, 747, 746, 61), (63, 748, 747, 62), (64, 749, 748, 63), (65, 750, 749, 64), (60, 745, 750, 65), (751, 752, 753, 754, 755, 756), (67, 752, 751, 66), (68, 753, 752, 67), (69, 754, 753, 68), (70, 755, 754, 69), (71, 756, 755, 70), (66, 751, 756, 71), (757, 758, 759, 760, 761, 762), (73, 758, 757, 72), (74, 759, 758, 73), (75, 760, 759, 74), (76, 761, 760, 75), (77, 762, 761, 76), (72, 757, 762, 77), (763, 764, 765, 766, 767, 768), (79, 764, 763, 78), (80, 765, 764, 79), (81, 766, 765, 80), (82, 767, 766, 81), (83, 768, 767, 82), (78, 763, 768, 83), (769, 770, 771, 772, 773, 774), (85, 770, 769, 84), (86, 771, 770, 85), (87, 772, 771, 86), (88, 773, 772, 87), (89, 774, 773, 88), (84, 769, 774, 89), (775, 776, 777, 778, 779, 780), (91, 776, 775, 90), (92, 777, 776, 91), (93, 778, 777, 92), (94, 779, 778, 93), (95, 780, 779, 94), (90, 775, 780, 95), (781, 782, 783, 784, 785, 786), (97, 782, 781, 96), (98, 783, 782, 97), (99, 784, 783, 98), (100, 785, 784, 99), (101, 786, 785, 100), (96, 781, 786, 101), (787, 788, 789, 790, 791, 792), (103, 788, 787, 102), (104, 789, 788, 103), (105, 790, 789, 104), (106, 791, 790, 105), (107, 792, 791, 106), (102, 787, 792, 107), (793, 794, 795, 796, 797, 798), (109, 794, 793, 108), (110, 795, 794, 109), (111, 796, 795, 110), (112, 797, 796, 111), (113, 798, 797, 112), (108, 793, 798, 113), (799, 800, 801, 802, 803, 804), (115, 800, 799, 114), (116, 801, 800, 115), (117, 802, 801, 116), (118, 803, 802, 117), (119, 804, 803, 118), (114, 799, 804, 119), (805, 806, 807, 808, 809, 810), (121, 806, 805, 120), (122, 807, 806, 121), (123, 808, 807, 122), (124, 809, 808, 123), (125, 810, 809, 124), (120, 805, 810, 125), (811, 812, 813, 814, 815, 816), (127, 812, 811, 126), (128, 813, 812, 127), (129, 814, 813, 128), (130, 815, 814, 129), (131, 816, 815, 130), (126, 811, 816, 131), (817, 818, 819, 820, 821, 822), (133, 818, 817, 132), (134, 819, 818, 133), (135, 820, 819, 134), (136, 821, 820, 135), (137, 822, 821, 136), (132, 817, 822, 137), (823, 824, 825, 826, 827, 828), (139, 824, 823, 138), (140, 825, 824, 139), (141, 826, 825, 140), (142, 827, 826, 141), (143, 828, 827, 142), (138, 823, 828, 143), (829, 830, 831, 832, 833, 834), (145, 830, 829, 144), (146, 831, 830, 145), (147, 832, 831, 146), (148, 833, 832, 147), (149, 834, 833, 148), (144, 829, 834, 149), (835, 836, 837, 838, 839, 840), (151, 836, 835, 150), (152, 837, 836, 151), (153, 838, 837, 152), (154, 839, 838, 153), (155, 840, 839, 154), (150, 835, 840, 155), (841, 842, 843, 844, 845, 846), (157, 842, 841, 156), (158, 843, 842, 157), (159, 844, 843, 158), (160, 845, 844, 159), (161, 846, 845, 160), (156, 841, 846, 161), (847, 848, 849, 850, 851, 852), (163, 848, 847, 162), (164, 849, 848, 163), (165, 850, 849, 164), (166, 851, 850, 165), (167, 852, 851, 166), (162, 847, 852, 167), (853, 854, 855, 856, 857, 858), (169, 854, 853, 168), (170, 855, 854, 169), (171, 856, 855, 170), (172, 857, 856, 171), (173, 858, 857, 172), (168, 853, 858, 173), (859, 860, 861, 862, 863, 864), (175, 860, 859, 174), (176, 861, 860, 175), (177, 862, 861, 176), (178, 863, 862, 177), (179, 864, 863, 178), (174, 859, 864, 179), (865, 866, 867, 868, 869, 870), (181, 866, 865, 180), (182, 867, 866, 181), (183, 868, 867, 182), (184, 869, 868, 183), (185, 870, 869, 184), (180, 865, 870, 185), (871, 872, 873, 874, 875, 876), (187, 872, 871, 186), (188, 873, 872, 187), (189, 874, 873, 188), (190, 875, 874, 189), (191, 876, 875, 190), (186, 871, 876, 191), (877, 878, 879, 880, 881, 882), (193, 878, 877, 192), (194, 879, 878, 193), (195, 880, 879, 194), (196, 881, 880, 195), (197, 882, 881, 196), (192, 877, 882, 197), (883, 884, 885, 886, 887, 888), (199, 884, 883, 198), (200, 885, 884, 199), (201, 886, 885, 200), (202, 887, 886, 201), (203, 888, 887, 202), (198, 883, 888, 203), (889, 890, 891, 892, 893, 894), (205, 890, 889, 204), (206, 891, 890, 205), (207, 892, 891, 206), (208, 893, 892, 207), (209, 894, 893, 208), (204, 889, 894, 209), (895, 896, 897, 898, 899, 900), (211, 896, 895, 210), (212, 897, 896, 211), (213, 898, 897, 212), (214, 899, 898, 213), (215, 900, 899, 214), (210, 895, 900, 215), (901, 902, 903, 904, 905, 906), (217, 902, 901, 216), (218, 903, 902, 217), (219, 904, 903, 218), (220, 905, 904, 219), (221, 906, 905, 220), (216, 901, 906, 221), (907, 908, 909, 910, 911, 912), (223, 908, 907, 222), (224, 909, 908, 223), (225, 910, 909, 224), (226, 911, 910, 225), (227, 912, 911, 226), (222, 907, 912, 227), (913, 914, 915, 916, 917, 918), (229, 914, 913, 228), (230, 915, 914, 229), (231, 916, 915, 230), (232, 917, 916, 231), (233, 918, 917, 232), (228, 913, 918, 233), (919, 920, 921, 922, 923, 924), (235, 920, 919, 234), (236, 921, 920, 235), (237, 922, 921, 236), (238, 923, 922, 237), (239, 924, 923, 238), (234, 919, 924, 239)])
me_icosphere.polygons.foreach_set('material_index', [1, 1, 1, 1, 1, 1, 2, 1, 1, 1, 1, 1, 1, 2, 1, 1, 1, 1, 1, 1, 2, 1, 1, 1, 1, 1, 1, 2, 1, 1, 1, 1, 1, 1, 2, 1, 1, 1, 1, 1, 1, 2, 1, 1, 1, 1, 1, 1, 2, 1, 1, 1, 1, 1, 1, 2, 1, 1, 1, 1, 1, 1, 2, 1, 1, 1, 1, 1, 1, 2, 1, 1, 1, 1, 1, 1, 2, 1, 1, 1, 1, 1, 1, 2, 1, 1, 1, 1, 1, 1, 2, 1, 1, 1, 1, 1, 1, 2, 1, 1, 1, 1, 1, 1, 2, 1, 1, 1, 1, 1, 1, 2, 1, 1, 1, 1, 1, 1, 2, 1, 1, 1, 1, 1, 1, 2, 1, 1, 1, 1, 1, 1, 2, 1, 1, 1, 1, 1, 1, 2, 1, 1, 1, 1, 1, 1, 2, 1, 1, 1, 1, 1, 1, 2, 1, 1, 1, 1, 1, 1, 2, 1, 1, 1, 1, 1, 1, 2, 1, 1, 1, 1, 1, 1, 2, 1, 1, 1, 1, 1, 1, 2, 1, 1, 1, 1, 1, 1, 2, 1, 1, 1, 1, 1, 1, 2, 1, 1, 1, 1, 1, 1, 2, 1, 1, 1, 1, 1, 1, 2, 1, 1, 1, 1, 1, 1, 2, 1, 1, 1, 1, 1, 1, 2, 1, 1, 1, 1, 1, 1, 2, 1, 1, 1, 1, 1, 1, 2, 1, 1, 1, 1, 1, 1, 2, 1, 1, 1, 1, 1, 1, 2, 1, 1, 1, 1, 1, 1, 2, 1, 1, 1, 1, 1, 1, 2, 1, 1, 1, 1, 1, 1, 2, 1, 1, 1, 1, 1, 1, 2, 1, 1, 1, 1, 1, 1, 2, 1, 1, 1, 1, 1, 1, 2, 1, 1, 1, 1, 1, 1, 2, 1, 1, 1, 1, 1, 1, 2, 1, 1, 1, 1, 1, 1, 2, 1, 1, 1, 1, 1, 1, 2, 1, 1, 1, 1, 1, 1, 2, 1, 1, 1, 1, 1, 1, 2, 1, 1, 1, 1, 1, 1, 2, 1, 1, 1, 1, 1, 1, 2, 1, 1, 1, 1, 1, 1, 2, 1, 1, 1, 1, 1, 1, 2, 1, 1, 1, 1, 1, 1, 2, 1, 1, 1, 1, 1, 1, 2, 1, 1, 1, 1, 1, 1, 2, 1, 1, 1, 1, 1, 1, 2, 1, 1, 1, 1, 1, 1, 2, 1, 1, 1, 1, 1, 1, 2, 1, 1, 1, 1, 1, 1, 2, 1, 1, 1, 1, 1, 1, 2, 1, 1, 1, 1, 1, 1, 2, 1, 1, 1, 1, 1, 1, 2, 1, 1, 1, 1, 1, 1, 2, 1, 1, 1, 1, 1, 1, 2, 1, 1, 1, 1, 1, 1, 2, 1, 1, 1, 1, 1, 1, 2, 1, 1, 1, 1, 1, 1, 2, 1, 1, 1, 1, 1, 1, 2, 1, 1, 1, 1, 1, 1, 2, 1, 1, 1, 1, 1, 1, 2, 1, 1, 1, 1, 1, 1, 2, 1, 1, 1, 1, 1, 1, 2, 1, 1, 1, 1, 1, 1, 2, 1, 1, 1, 1, 1, 1, 2, 1, 1, 1, 1, 1, 1, 2, 1, 1, 1, 1, 1, 1, 2, 1, 1, 1, 1, 1, 2, 1, 1, 1, 1, 1, 2, 1, 1, 1, 1, 1, 2, 1, 1, 1, 1, 1, 2, 1, 1, 1, 1, 1, 2, 1, 1, 1, 1, 1, 2, 1, 1, 1, 1, 1, 2, 1, 1, 1, 1, 1, 2, 1, 1, 1, 1, 1, 2, 1, 1, 1, 1, 1, 2, 1, 1, 1, 1, 1, 2, 1, 1, 1, 1, 1, 1, 2, 1, 1, 1, 1, 1, 1, 2, 1, 1, 1, 1, 1, 1, 2, 1, 1, 1, 1, 1, 1, 2, 1, 1, 1, 1, 1, 1, 2, 1, 1, 1, 1, 1, 1, 2, 1, 1, 1, 1, 1, 1, 2, 1, 1, 1, 1, 1, 1, 2, 1, 1, 1, 1, 1, 1, 2, 1, 1, 1, 1, 1, 1, 2, 1, 1, 1, 1, 1, 1, 2, 1, 1, 1, 1, 1, 1, 2, 1, 1, 1, 1, 1, 1, 2, 1, 1, 1, 1, 1, 1, 2, 1, 1, 1, 1, 1, 1, 2, 1, 1, 1, 1, 1, 1, 2, 1, 1, 1, 1, 1, 1, 2, 1, 1, 1, 1, 1, 1, 2, 1, 1, 1, 1, 1, 1, 2, 1, 1, 1, 1, 1, 1, 2, 1, 1, 1, 1, 1, 1, 2, 1, 1, 1, 1, 1, 1, 2, 1, 1, 1, 1, 1, 1, 2, 1, 1, 1, 1, 1, 1, 2, 1, 1, 1, 1, 1, 1, 2, 1, 1, 1, 1, 1, 1, 2, 1, 1, 1, 1, 1, 1, 2, 1, 1, 1, 1, 1, 1, 2, 1, 1, 1, 1, 1, 1, 2, 1, 1, 1, 1, 1, 1])
me_icosphere.materials.append(mat_material_001)
me_icosphere.materials.append(mat_material_002)
me_icosphere.materials.append(mat_material_003)
me_icosphere.use_remesh_preserve_volume = False
me_icosphere.use_remesh_preserve_attributes = False
me_icosphere.use_mirror_vertex_groups = False
me_icosphere.update()

# ---- objects
ob_icosphere = bpy.data.objects.new('Icosphere', me_icosphere)
ob_lamp = bpy.data.objects.new('Lamp', light_lamp)
ob_camera = bpy.data.objects.new('Camera', cam_camera)

# ---- transforms, parenting, visibility, modifiers, constraints
ob_icosphere.location = (0.0, 0.0, 0.0)
ob_icosphere.lineart.crease_threshold = 0.0
_vg = ob_icosphere.vertex_groups.new(name='Group')
ob_lamp.location = (4.076, 1.005, 5.904)
ob_lamp.rotation_euler = (0.6503, 0.05522, 1.866)
ob_lamp.lock_rotations_4d = False
ob_lamp.empty_display_type = 'ARROWS'
ob_lamp.color = (0.0, 0.0, 0.0, 0.0)
ob_lamp.lineart.crease_threshold = 0.0
ob_camera.location = (7.481, -6.508, 5.344)
ob_camera.rotation_euler = (1.109, 0.01082, 0.8149)
ob_camera.lock_rotations_4d = False
ob_camera.empty_display_type = 'ARROWS'
ob_camera.color = (0.0, 0.0, 0.0, 0.0)
ob_camera.display_type = 'WIRE'
ob_camera.lineart.crease_threshold = 0.0

# ---- collection membership
col_collection_1.objects.link(ob_icosphere)
col_collection_1.objects.link(ob_lamp)
col_collection_1.objects.link(ob_camera)

# ---- scene / render settings (as saved in the file)
scene.camera = ob_camera
scene.frame_start = 1; scene.frame_end = 250; scene.frame_set(1)
scene.render.engine = 'CYCLES'
scene.render.resolution_percentage = 50
scene.render.dither_intensity = 0.0
scene.cycles.use_denoising = False
scene.cycles.samples = 10
scene.cycles.sampling_pattern = 'TABULATED_SOBOL'
scene.cycles.light_sampling_threshold = 0.0
scene.cycles.use_adaptive_sampling = False
scene.cycles.use_light_tree = False
scene.cycles.blur_glossy = 0.0
scene.cycles.pixel_filter_type = 'GAUSSIAN'
scene.cycles.sample_clamp_indirect = 0.0
scene.view_settings.view_transform = 'Standard'
bpy.context.view_layer.update()
